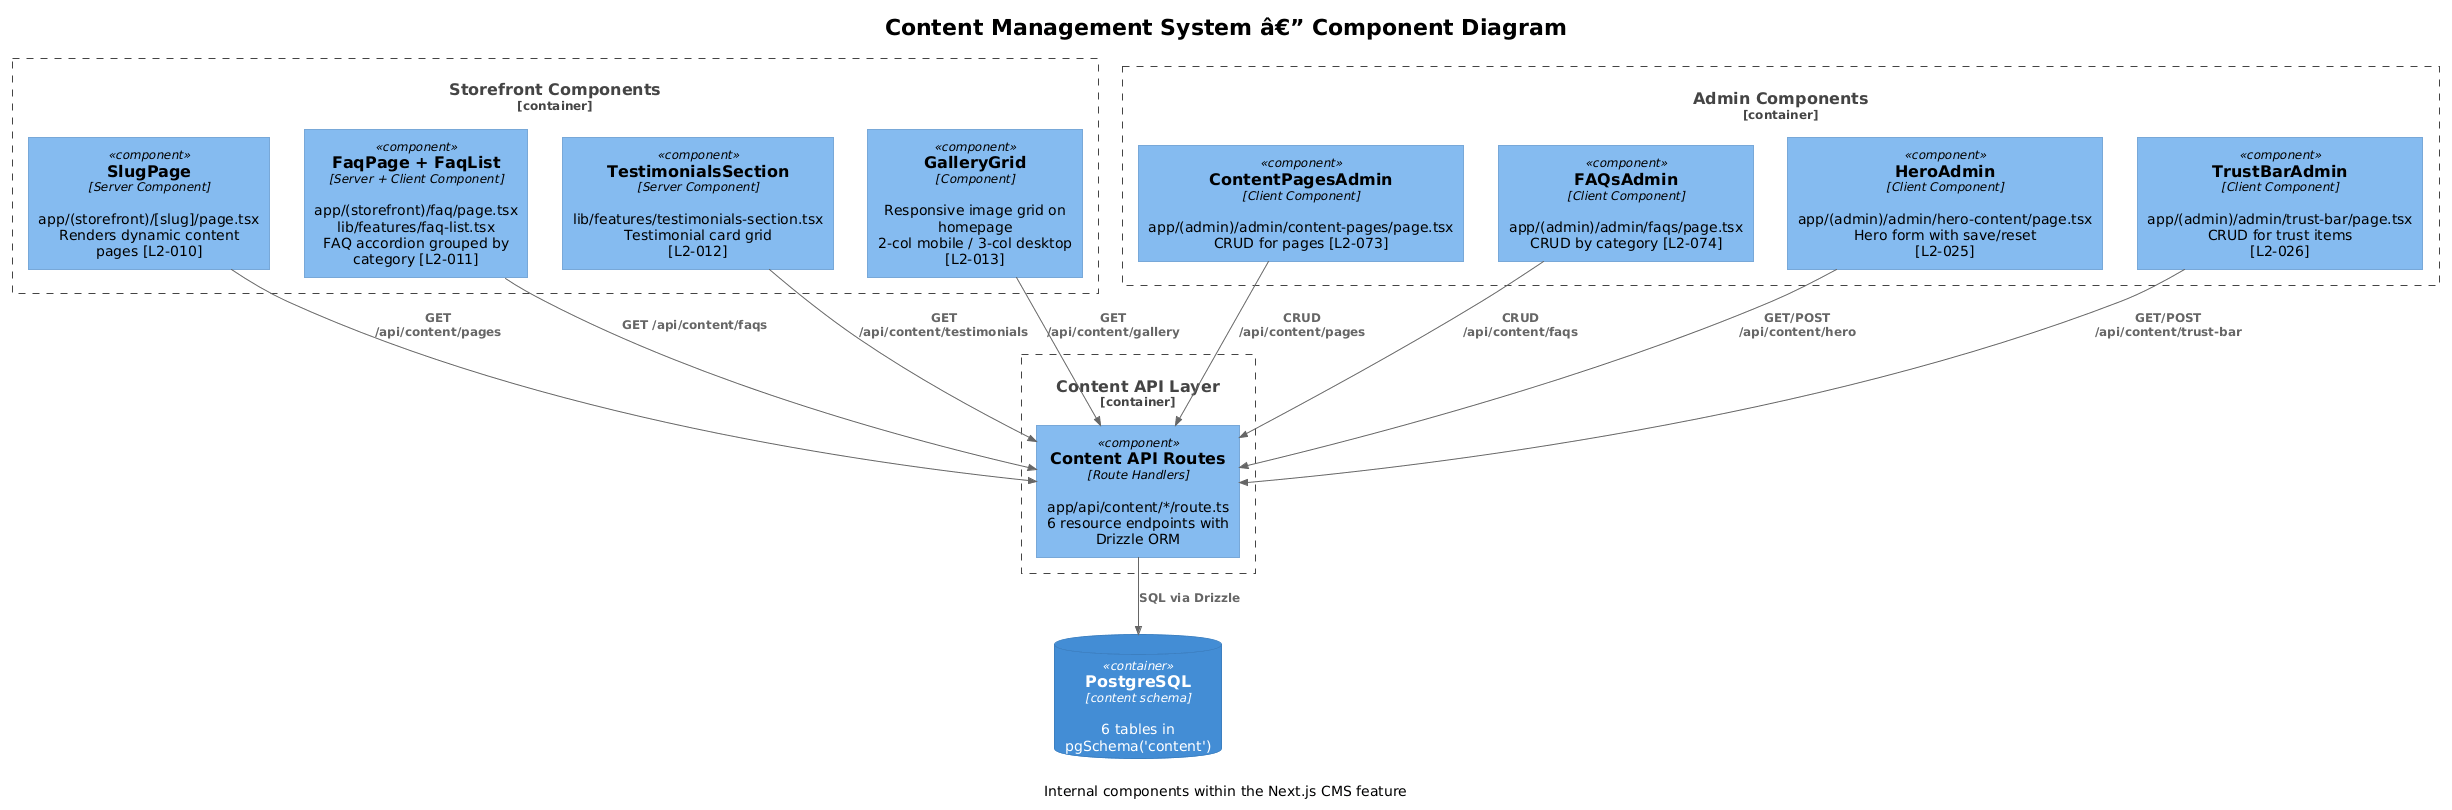

The diagram above was rendered by PlantUML. Its source (embedded in the PNG):
@startuml
!theme plain
!include <C4/C4_Component>

title Content Management System â€” Component Diagram
caption Internal components within the Next.js CMS feature

Container_Boundary(storefront, "Storefront Components") {
    Component(slugPage, "SlugPage", "Server Component", "app/(storefront)/[slug]/page.tsx\nRenders dynamic content pages [L2-010]")
    Component(faqPage, "FaqPage + FaqList", "Server + Client Component", "app/(storefront)/faq/page.tsx\nlib/features/faq-list.tsx\nFAQ accordion grouped by category [L2-011]")
    Component(testimonials, "TestimonialsSection", "Server Component", "lib/features/testimonials-section.tsx\nTestimonial card grid [L2-012]")
    Component(gallery, "GalleryGrid", "Component", "Responsive image grid on homepage\n2-col mobile / 3-col desktop [L2-013]")
}

Container_Boundary(adminpanel, "Admin Components") {
    Component(adminPages, "ContentPagesAdmin", "Client Component", "app/(admin)/admin/content-pages/page.tsx\nCRUD for pages [L2-073]")
    Component(adminFaqs, "FAQsAdmin", "Client Component", "app/(admin)/admin/faqs/page.tsx\nCRUD by category [L2-074]")
    Component(adminHero, "HeroAdmin", "Client Component", "app/(admin)/admin/hero-content/page.tsx\nHero form with save/reset [L2-025]")
    Component(adminTrust, "TrustBarAdmin", "Client Component", "app/(admin)/admin/trust-bar/page.tsx\nCRUD for trust items [L2-026]")
}

Container_Boundary(apiLayer, "Content API Layer") {
    Component(contentApi, "Content API Routes", "Route Handlers", "app/api/content/*/route.ts\n6 resource endpoints with Drizzle ORM")
}

ContainerDb(pg, "PostgreSQL", "content schema", "6 tables in pgSchema('content')")

Rel(slugPage, contentApi, "GET /api/content/pages")
Rel(faqPage, contentApi, "GET /api/content/faqs")
Rel(testimonials, contentApi, "GET /api/content/testimonials")
Rel(gallery, contentApi, "GET /api/content/gallery")
Rel(adminPages, contentApi, "CRUD /api/content/pages")
Rel(adminFaqs, contentApi, "CRUD /api/content/faqs")
Rel(adminHero, contentApi, "GET/POST /api/content/hero")
Rel(adminTrust, contentApi, "GET/POST /api/content/trust-bar")
Rel(contentApi, pg, "SQL via Drizzle")
@enduml